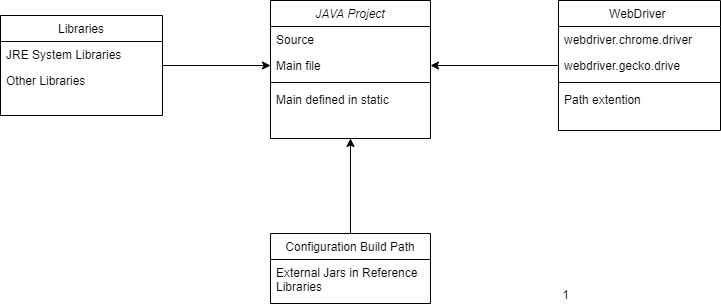

The diagram above was exported from draw.io. Its source (the exported page's mxGraphModel, read from the mxfile embedded in the PNG):
<mxGraphModel dx="1718" dy="393" grid="1" gridSize="10" guides="1" tooltips="1" connect="1" arrows="1" fold="1" page="1" pageScale="1" pageWidth="850" pageHeight="1100" math="0" shadow="0">
  <root>
    <mxCell id="0" />
    <mxCell id="1" parent="0" />
    <mxCell id="Scoq2aOo8OI1I3HEtRBl-85" style="edgeStyle=orthogonalEdgeStyle;rounded=0;orthogonalLoop=1;jettySize=auto;html=1;exitX=0.5;exitY=0;exitDx=0;exitDy=0;" edge="1" parent="1" source="Scoq2aOo8OI1I3HEtRBl-54" target="Scoq2aOo8OI1I3HEtRBl-41">
      <mxGeometry relative="1" as="geometry" />
    </mxCell>
    <mxCell id="Scoq2aOo8OI1I3HEtRBl-41" value="JAVA Project" style="swimlane;fontStyle=2;align=center;verticalAlign=top;childLayout=stackLayout;horizontal=1;startSize=26;horizontalStack=0;resizeParent=1;resizeLast=0;collapsible=1;marginBottom=0;rounded=0;shadow=0;strokeWidth=1;fontFamily=Helvetica;" vertex="1" parent="1">
      <mxGeometry x="220" y="120" width="160" height="138" as="geometry">
        <mxRectangle x="230" y="140" width="160" height="26" as="alternateBounds" />
      </mxGeometry>
    </mxCell>
    <mxCell id="Scoq2aOo8OI1I3HEtRBl-42" value="Source" style="text;align=left;verticalAlign=top;spacingLeft=4;spacingRight=4;overflow=hidden;rotatable=0;points=[[0,0.5],[1,0.5]];portConstraint=eastwest;" vertex="1" parent="Scoq2aOo8OI1I3HEtRBl-41">
      <mxGeometry y="26" width="160" height="26" as="geometry" />
    </mxCell>
    <mxCell id="Scoq2aOo8OI1I3HEtRBl-43" value="Main file" style="text;align=left;verticalAlign=top;spacingLeft=4;spacingRight=4;overflow=hidden;rotatable=0;points=[[0,0.5],[1,0.5]];portConstraint=eastwest;rounded=0;shadow=0;html=0;" vertex="1" parent="Scoq2aOo8OI1I3HEtRBl-41">
      <mxGeometry y="52" width="160" height="26" as="geometry" />
    </mxCell>
    <mxCell id="Scoq2aOo8OI1I3HEtRBl-45" value="" style="line;html=1;strokeWidth=1;align=left;verticalAlign=middle;spacingTop=-1;spacingLeft=3;spacingRight=3;rotatable=0;labelPosition=right;points=[];portConstraint=eastwest;" vertex="1" parent="Scoq2aOo8OI1I3HEtRBl-41">
      <mxGeometry y="78" width="160" height="8" as="geometry" />
    </mxCell>
    <mxCell id="Scoq2aOo8OI1I3HEtRBl-46" value="Main defined in static" style="text;align=left;verticalAlign=top;spacingLeft=4;spacingRight=4;overflow=hidden;rotatable=0;points=[[0,0.5],[1,0.5]];portConstraint=eastwest;" vertex="1" parent="Scoq2aOo8OI1I3HEtRBl-41">
      <mxGeometry y="86" width="160" height="26" as="geometry" />
    </mxCell>
    <mxCell id="Scoq2aOo8OI1I3HEtRBl-54" value="Configuration Build Path" style="swimlane;fontStyle=0;align=center;verticalAlign=top;childLayout=stackLayout;horizontal=1;startSize=26;horizontalStack=0;resizeParent=1;resizeLast=0;collapsible=1;marginBottom=0;rounded=0;shadow=0;strokeWidth=1;" vertex="1" parent="1">
      <mxGeometry x="220" y="353" width="160" height="70" as="geometry">
        <mxRectangle x="340" y="380" width="170" height="26" as="alternateBounds" />
      </mxGeometry>
    </mxCell>
    <mxCell id="Scoq2aOo8OI1I3HEtRBl-55" value="External Jars in Reference &#10;Libraries" style="text;align=left;verticalAlign=top;spacingLeft=4;spacingRight=4;overflow=hidden;rotatable=0;points=[[0,0.5],[1,0.5]];portConstraint=eastwest;" vertex="1" parent="Scoq2aOo8OI1I3HEtRBl-54">
      <mxGeometry y="26" width="160" height="34" as="geometry" />
    </mxCell>
    <mxCell id="Scoq2aOo8OI1I3HEtRBl-58" value="WebDriver " style="swimlane;fontStyle=0;align=center;verticalAlign=top;childLayout=stackLayout;horizontal=1;startSize=26;horizontalStack=0;resizeParent=1;resizeLast=0;collapsible=1;marginBottom=0;rounded=0;shadow=0;strokeWidth=1;" vertex="1" parent="1">
      <mxGeometry x="508" y="120" width="162" height="130" as="geometry">
        <mxRectangle x="550" y="140" width="160" height="26" as="alternateBounds" />
      </mxGeometry>
    </mxCell>
    <UserObject label="webdriver.chrome.driver" link="webdriver.chrome.driver" id="Scoq2aOo8OI1I3HEtRBl-59">
      <mxCell style="text;align=left;verticalAlign=top;spacingLeft=4;spacingRight=4;overflow=hidden;rotatable=0;points=[[0,0.5],[1,0.5]];portConstraint=eastwest;" vertex="1" parent="Scoq2aOo8OI1I3HEtRBl-58">
        <mxGeometry y="26" width="162" height="26" as="geometry" />
      </mxCell>
    </UserObject>
    <UserObject label="webdriver.gecko.drive" link="webdriver.gecko.drive" id="Scoq2aOo8OI1I3HEtRBl-60">
      <mxCell style="text;align=left;verticalAlign=top;spacingLeft=4;spacingRight=4;overflow=hidden;rotatable=0;points=[[0,0.5],[1,0.5]];portConstraint=eastwest;rounded=0;shadow=0;html=0;" vertex="1" parent="Scoq2aOo8OI1I3HEtRBl-58">
        <mxGeometry y="52" width="162" height="26" as="geometry" />
      </mxCell>
    </UserObject>
    <mxCell id="Scoq2aOo8OI1I3HEtRBl-64" value="" style="line;html=1;strokeWidth=1;align=left;verticalAlign=middle;spacingTop=-1;spacingLeft=3;spacingRight=3;rotatable=0;labelPosition=right;points=[];portConstraint=eastwest;" vertex="1" parent="Scoq2aOo8OI1I3HEtRBl-58">
      <mxGeometry y="78" width="162" height="8" as="geometry" />
    </mxCell>
    <mxCell id="Scoq2aOo8OI1I3HEtRBl-66" value="Path extention" style="text;align=left;verticalAlign=top;spacingLeft=4;spacingRight=4;overflow=hidden;rotatable=0;points=[[0,0.5],[1,0.5]];portConstraint=eastwest;" vertex="1" parent="Scoq2aOo8OI1I3HEtRBl-58">
      <mxGeometry y="86" width="162" height="26" as="geometry" />
    </mxCell>
    <mxCell id="Scoq2aOo8OI1I3HEtRBl-71" value="1" style="resizable=0;align=right;verticalAlign=bottom;labelBackgroundColor=none;fontSize=12;" connectable="0" vertex="1" parent="1">
      <mxGeometry x="520" y="423" as="geometry" />
    </mxCell>
    <mxCell id="Scoq2aOo8OI1I3HEtRBl-83" style="edgeStyle=orthogonalEdgeStyle;rounded=0;orthogonalLoop=1;jettySize=auto;html=1;entryX=0;entryY=0.5;entryDx=0;entryDy=0;" edge="1" parent="1" source="Scoq2aOo8OI1I3HEtRBl-72" target="Scoq2aOo8OI1I3HEtRBl-43">
      <mxGeometry relative="1" as="geometry" />
    </mxCell>
    <mxCell id="Scoq2aOo8OI1I3HEtRBl-72" value="Libraries" style="swimlane;fontStyle=0;align=center;verticalAlign=top;childLayout=stackLayout;horizontal=1;startSize=26;horizontalStack=0;resizeParent=1;resizeLast=0;collapsible=1;marginBottom=0;rounded=0;shadow=0;strokeWidth=1;" vertex="1" parent="1">
      <mxGeometry x="-50" y="135" width="162" height="100" as="geometry">
        <mxRectangle x="550" y="140" width="160" height="26" as="alternateBounds" />
      </mxGeometry>
    </mxCell>
    <mxCell id="Scoq2aOo8OI1I3HEtRBl-73" value="JRE System Libraries" style="text;align=left;verticalAlign=top;spacingLeft=4;spacingRight=4;overflow=hidden;rotatable=0;points=[[0,0.5],[1,0.5]];portConstraint=eastwest;" vertex="1" parent="Scoq2aOo8OI1I3HEtRBl-72">
      <mxGeometry y="26" width="162" height="26" as="geometry" />
    </mxCell>
    <mxCell id="Scoq2aOo8OI1I3HEtRBl-74" value="Other Libraries" style="text;align=left;verticalAlign=top;spacingLeft=4;spacingRight=4;overflow=hidden;rotatable=0;points=[[0,0.5],[1,0.5]];portConstraint=eastwest;rounded=0;shadow=0;html=0;" vertex="1" parent="Scoq2aOo8OI1I3HEtRBl-72">
      <mxGeometry y="52" width="162" height="26" as="geometry" />
    </mxCell>
    <mxCell id="Scoq2aOo8OI1I3HEtRBl-82" style="edgeStyle=orthogonalEdgeStyle;rounded=0;orthogonalLoop=1;jettySize=auto;html=1;entryX=1;entryY=0.5;entryDx=0;entryDy=0;" edge="1" parent="1" source="Scoq2aOo8OI1I3HEtRBl-60" target="Scoq2aOo8OI1I3HEtRBl-43">
      <mxGeometry relative="1" as="geometry" />
    </mxCell>
  </root>
</mxGraphModel>